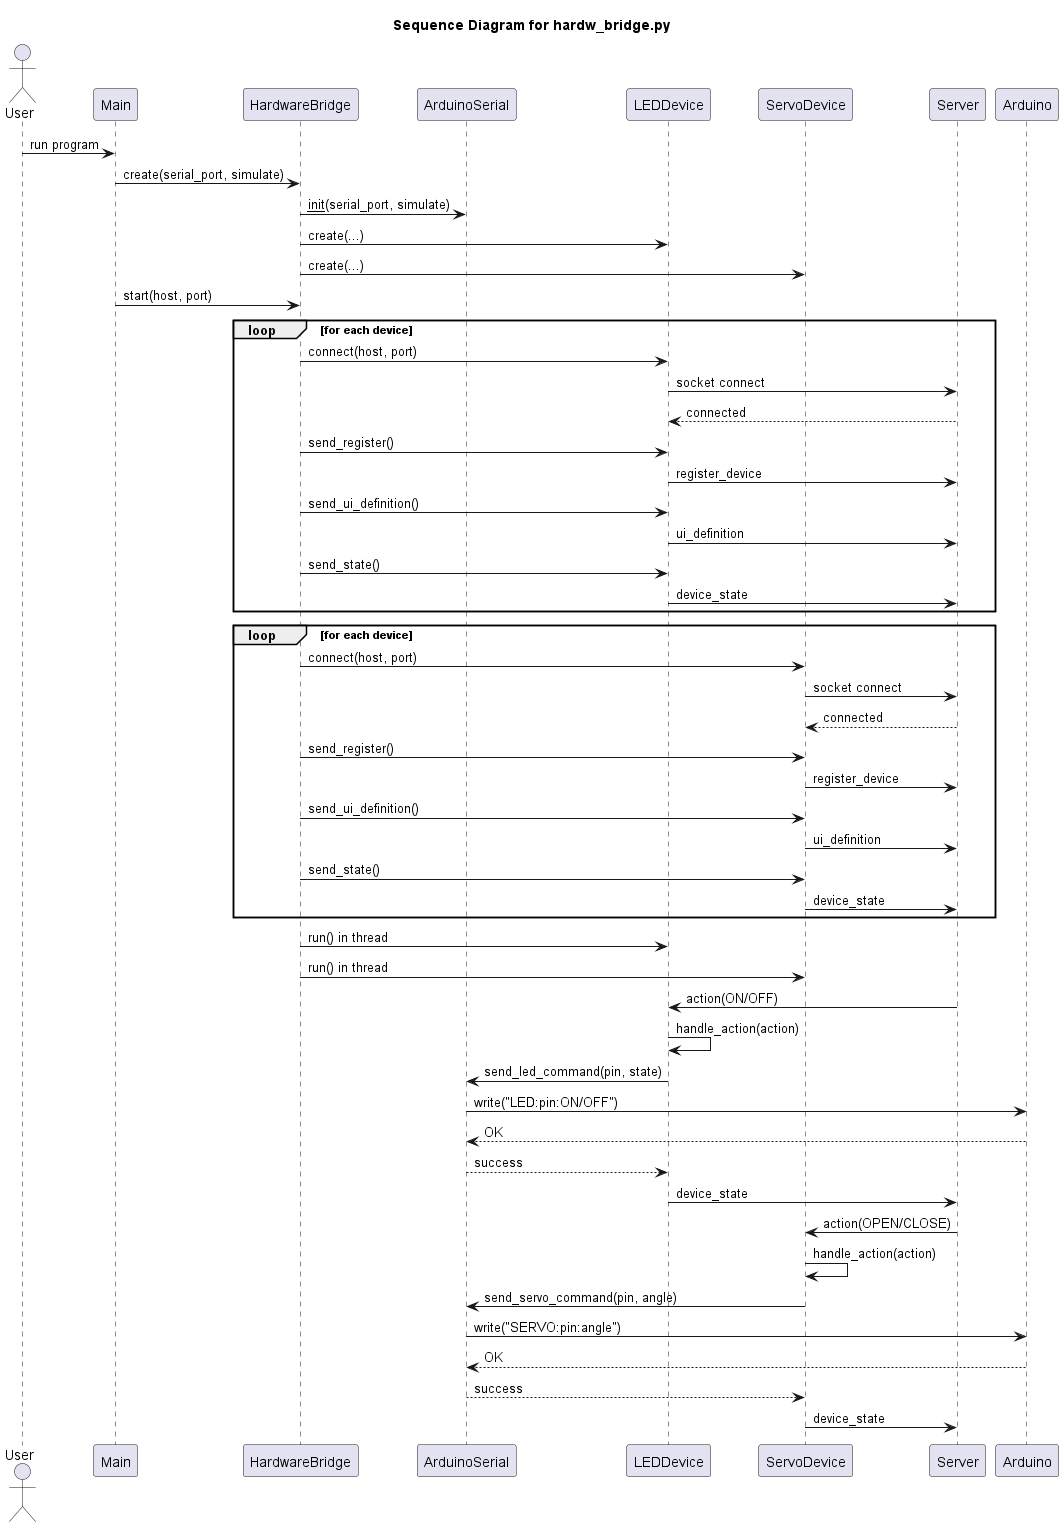

The diagram above was rendered by PlantUML. Its source (embedded in the PNG):
@startuml
title Sequence Diagram for hardw_bridge.py

actor User
participant Main
participant HardwareBridge
participant ArduinoSerial
participant LEDDevice
participant ServoDevice
participant Server
participant Arduino

User -> Main : run program
Main -> HardwareBridge : create(serial_port, simulate)
HardwareBridge -> ArduinoSerial : __init__(serial_port, simulate)

HardwareBridge -> LEDDevice : create(...)
HardwareBridge -> ServoDevice : create(...)

Main -> HardwareBridge : start(host, port)

loop for each device
  HardwareBridge -> LEDDevice : connect(host, port)
  LEDDevice -> Server : socket connect
  Server --> LEDDevice : connected

  HardwareBridge -> LEDDevice : send_register()
  LEDDevice -> Server : register_device

  HardwareBridge -> LEDDevice : send_ui_definition()
  LEDDevice -> Server : ui_definition

  HardwareBridge -> LEDDevice : send_state()
  LEDDevice -> Server : device_state
end

loop for each device
  HardwareBridge -> ServoDevice : connect(host, port)
  ServoDevice -> Server : socket connect
  Server --> ServoDevice : connected

  HardwareBridge -> ServoDevice : send_register()
  ServoDevice -> Server : register_device

  HardwareBridge -> ServoDevice : send_ui_definition()
  ServoDevice -> Server : ui_definition

  HardwareBridge -> ServoDevice : send_state()
  ServoDevice -> Server : device_state
end

HardwareBridge -> LEDDevice : run() in thread
HardwareBridge -> ServoDevice : run() in thread

Server -> LEDDevice : action(ON/OFF)
LEDDevice -> LEDDevice : handle_action(action)
LEDDevice -> ArduinoSerial : send_led_command(pin, state)
ArduinoSerial -> Arduino : write("LED:pin:ON/OFF")
Arduino --> ArduinoSerial : OK
ArduinoSerial --> LEDDevice : success
LEDDevice -> Server : device_state

Server -> ServoDevice : action(OPEN/CLOSE)
ServoDevice -> ServoDevice : handle_action(action)
ServoDevice -> ArduinoSerial : send_servo_command(pin, angle)
ArduinoSerial -> Arduino : write("SERVO:pin:angle")
Arduino --> ArduinoSerial : OK
ArduinoSerial --> ServoDevice : success
ServoDevice -> Server : device_state

@enduml